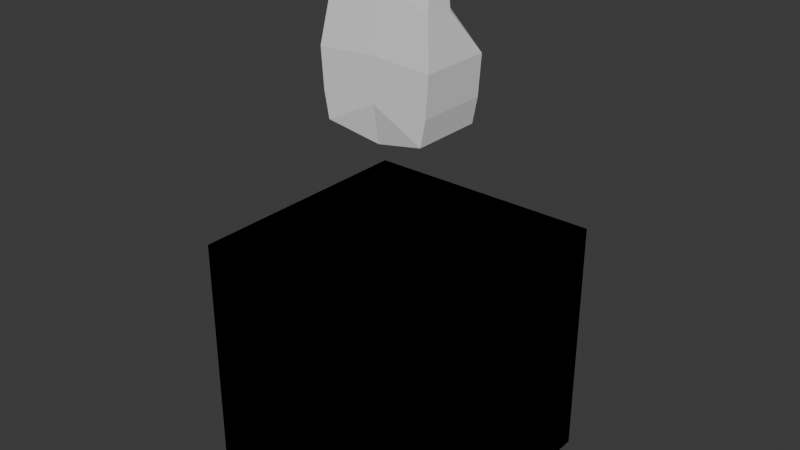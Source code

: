 # Source: ok.blend  (saved by Blender 4.0.36; exported with 4.5.12 LTS)
import bpy
from mathutils import Matrix  # noqa: F401  (used for matrix-valued properties, if any)

bpy.ops.wm.read_factory_settings(use_empty=True)
scene = bpy.context.scene
scene.name = 'Scene'

# ---- collections
col_refrences = bpy.data.collections.new('Refrences'); scene.collection.children.link(col_refrences)
col_collection_2 = bpy.data.collections.new('Collection 2'); scene.collection.children.link(col_collection_2)

# ---- world
world_world = bpy.data.worlds.new('World'); scene.world = world_world
world_world.use_nodes = True; world_world.node_tree.nodes.clear()
_N = world_world.node_tree.nodes; _L = world_world.node_tree.links
n0 = _N.new('ShaderNodeOutputWorld'); n0.name = 'World Output'; n0.location = (300, 300)
n1 = _N.new('ShaderNodeBackground'); n1.name = 'Background'; n1.location = (10, 300)
n1.inputs[0].default_value = (0.05088, 0.05088, 0.05088, 1.0)
_L.new(n1.outputs[0], n0.inputs[0])
n0.is_active_output = True
world_world.color = (0.05088, 0.05088, 0.05088)
world_world.use_sun_shadow = False
world_world.sun_shadow_jitter_overblur = 0.0

# ---- meshes
me_cube_001 = bpy.data.meshes.new('Cube.001')
me_cube_001.from_pydata([(0.1942, -0.1339, -0.002532), (0.1921, -0.09851, 0.4681), (0.1942, 0.139, -0.002532), (0.1942, -8.182e-09, -0.002532), (0.1832, 0.00527, 0.5583), (0.0, 0.1373, -0.04071), (0.0, 0.1002, 0.5949), (0.0, -0.1086, -0.04858), (0.0, -0.09851, 0.4985), (0.0, -0.03204, 0.5932), (0.0, 0.006745, -0.06432), (0.2235, 0.139, 0.2458), (0.2235, -0.1339, 0.2458), (0.2235, 1.888e-09, 0.2458), (0.0, -0.1339, 0.2598), (0.0, 0.139, 0.2598), (0.0, 0.144, 0.4535), (0.1989, -0.1086, 0.421), (0.1989, 1.416e-09, 0.4109), (0.0, -0.1086, 0.4316), (0.0, 0.1019, 0.5968), (0.2129, 0.139, 0.09586), (0.2129, -0.1339, 0.09586), (0.2129, 3.147e-10, 0.09586), (0.0, -0.1339, 0.0982), (0.0, 0.139, 0.0982), (-0.4697, -0.4697, -1.374), (-0.4697, -0.4697, -0.4342), (-0.4697, 0.4697, -1.374), (-0.4697, 0.4697, -0.4342), (0.4697, -0.4697, -1.374), (0.4697, -0.4697, -0.4342), (0.4697, 0.4697, -1.374), (0.4697, 0.4697, -0.4342)], [], [(6, 9, 4, 18, 16, 20), (18, 4, 1, 17), (10, 3, 0, 7), (5, 2, 3, 10), (4, 9, 8, 1), (17, 1, 8, 19), (22, 12, 14, 24), (21, 11, 13, 23), (23, 13, 12, 22), (25, 15, 11, 21), (12, 17, 19, 14), (11, 16, 18, 13), (13, 18, 17, 12), (15, 20, 16, 11), (5, 25, 21, 2), (3, 23, 22, 0), (2, 21, 23, 3), (0, 22, 24, 7), (26, 27, 29, 28), (28, 29, 33, 32), (32, 33, 31, 30), (30, 31, 27, 26), (28, 32, 30, 26), (33, 29, 27, 31)])
_uv = me_cube_001.uv_layers.new(name='UVMap')
_uv.uv.foreach_set('vector', [0.75, 0.5, 0.75, 0.625, 0.625, 0.625, 0.5625, 0.625, 0.5625, 0.375, 0.7017, 0.4594, 0.5625, 0.625, 0.625, 0.625, 0.625, 0.75, 0.5625, 0.75, 0.25, 0.625, 0.375, 0.625, 0.375, 0.75, 0.25, 0.75, 0.25, 0.5, 0.375, 0.5, 0.375, 0.625, 0.25, 0.625, 0.625, 0.625, 0.75, 0.625, 0.75, 0.75, 0.625, 0.75, 0.5625, 0.75, 0.625, 0.75, 0.625, 0.875, 0.5625, 0.875, 0.4375, 0.75, 0.5, 0.75, 0.5, 0.875, 0.4375, 0.875, 0.4375, 0.5, 0.5, 0.5, 0.5, 0.625, 0.4375, 0.625, 0.4375, 0.625, 0.5, 0.625, 0.5, 0.75, 0.4375, 0.75, 0.4375, 0.375, 0.5, 0.375, 0.5, 0.5, 0.4375, 0.5, 0.5, 0.75, 0.5625, 0.75, 0.5625, 0.875, 0.5, 0.875, 0.5, 0.5, 0.5625, 0.375, 0.5625, 0.625, 0.5, 0.625, 0.5, 0.625, 0.5625, 0.625, 0.5625, 0.75, 0.5, 0.75, 0.5, 0.375, 0.7017, 0.4594, 0.5625, 0.375, 0.5, 0.5, 0.375, 0.375, 0.4375, 0.375, 0.4375, 0.5, 0.375, 0.5, 0.375, 0.625, 0.4375, 0.625, 0.4375, 0.75, 0.375, 0.75, 0.375, 0.5, 0.4375, 0.5, 0.4375, 0.625, 0.375, 0.625, 0.375, 0.75, 0.4375, 0.75, 0.4375, 0.875, 0.375, 0.875, 0.375, 0.0, 0.625, 0.0, 0.625, 0.25, 0.375, 0.25, 0.375, 0.25, 0.625, 0.25, 0.625, 0.5, 0.375, 0.5, 0.375, 0.5, 0.625, 0.5, 0.625, 0.75, 0.375, 0.75, 0.375, 0.75, 0.625, 0.75, 0.625, 1.0, 0.375, 1.0, 0.125, 0.5, 0.375, 0.5, 0.375, 0.75, 0.125, 0.75, 0.625, 0.5, 0.875, 0.5, 0.875, 0.75, 0.625, 0.75])
me_cube_001.update()

# ---- objects
ob_front_reference = bpy.data.objects.new('Front Reference', None)
ob_side_reference = bpy.data.objects.new('Side Reference', None)
ob_torso = bpy.data.objects.new('Torso', me_cube_001)

# ---- transforms, parenting, visibility, modifiers, constraints
ob_front_reference.location = (2.349, 7.228, 1.211)
ob_front_reference.rotation_euler = (1.571, -0.0, 0.0)
ob_front_reference.empty_display_type = 'IMAGE'
ob_front_reference.empty_display_size = 7.014
ob_front_reference.empty_image_offset = (-0.4996, -0.356)
ob_side_reference.location = (-7.444, -0.6332, 1.211)
ob_side_reference.rotation_euler = (1.571, -0.0, 1.571)
ob_side_reference.empty_display_type = 'IMAGE'
ob_side_reference.empty_display_size = 7.02
ob_side_reference.empty_image_offset = (-0.5, -0.3561)
ob_torso.location = (0.0, 0.0, 1.924)
ob_torso.scale = (2.129, 2.129, 2.129)
_m = ob_torso.modifiers.new('Mirror', 'MIRROR')
_m.use_clip = True

# ---- collection membership
col_refrences.objects.link(ob_front_reference)
col_refrences.objects.link(ob_side_reference)
col_collection_2.objects.link(ob_torso)

# ---- scene / render settings (as saved in the file)
scene.frame_start = 1; scene.frame_end = 250; scene.frame_set(1)
scene.render.engine = 'BLENDER_EEVEE_NEXT'
scene.cycles.sampling_pattern = 'TABULATED_SOBOL'
bpy.context.view_layer.update()

# ---- added for rendering (the .blend has no active camera and no usable light): camera, sun
cam_auto = bpy.data.cameras.new('AutoCamera')
cam_auto.lens = 50.0
cam_auto.sensor_width = 36.0
cam_auto.clip_end = 1000.0
ob_auto_camera = bpy.data.objects.new('AutoCamera', cam_auto)
scene.collection.objects.link(ob_auto_camera)
ob_auto_camera.location = (4.68104, -5.61725, 4.84228)
ob_auto_camera.rotation_euler = (1.09748, -7.21219e-08, 0.694738)
scene.camera = ob_auto_camera
light_auto_sun = bpy.data.lights.new('AutoSun', 'SUN')
light_auto_sun.energy = 3.0
light_auto_sun.angle = 0.0523599
ob_auto_sun = bpy.data.objects.new('AutoSun', light_auto_sun)
scene.collection.objects.link(ob_auto_sun)
ob_auto_sun.rotation_euler = (0.872665, 0.174533, 0.523599)
bpy.context.view_layer.update()
